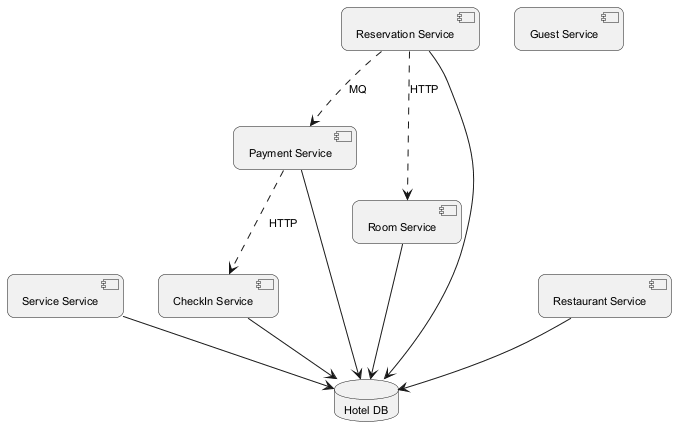

The diagram above was rendered by PlantUML. Its source (embedded in the PNG):
@startuml
skinparam backgroundColor #FFFFFF
skinparam roundCorner 15
skinparam defaultFontSize 11
component "Payment Service" as C_PaymentService
component "CheckIn Service" as C_CheckInService
component "Service Service" as C_ServiceService
component "Room Service" as C_RoomService
component "Reservation Service" as C_ReservationService
component "Restaurant Service" as C_RestaurantService
component "Guest Service" as C_GuestService
database "Hotel DB" as DB_hotel
C_PaymentService --> DB_hotel
C_CheckInService --> DB_hotel
C_ServiceService --> DB_hotel
C_RoomService --> DB_hotel
C_ReservationService --> DB_hotel
C_RestaurantService --> DB_hotel
C_ReservationService ..> C_RoomService : HTTP
C_ReservationService ..> C_PaymentService : MQ
C_PaymentService ..> C_CheckInService : HTTP
@enduml